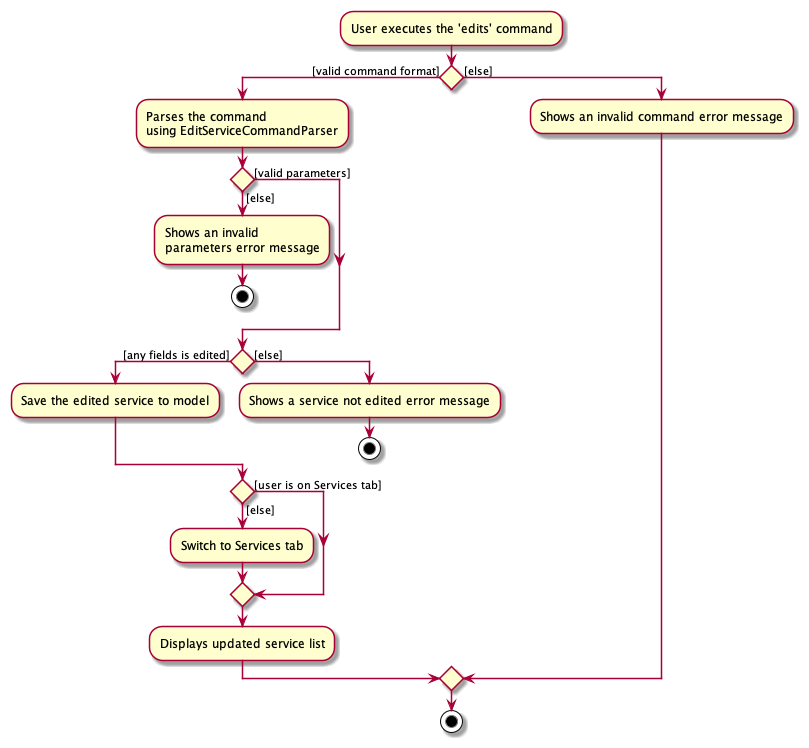

The diagram above was rendered by PlantUML. Its source (embedded in the PNG):
@startuml
:User executes the 'edits' command;

'Since the beta syntax does not support placing the condition outside the
'diamond we place it as the true branch instead.

if () then ([valid command format])
    :Parses the command\nusing EditServiceCommandParser;
    if () then ([valid parameters])
    else ([else])
        :Shows an invalid\nparameters error message;
        stop
    endif
    if () then ([any fields is edited])
        :Save the edited service to model;
    else ([else])
        :Shows a service not edited error message;
        stop
    endif
    if () then ([user is on Services tab])
    else ([else])
        :Switch to Services tab;
    endif
    :Displays updated service list;
else ([else])
    :Shows an invalid command error message;
endif
stop
@enduml